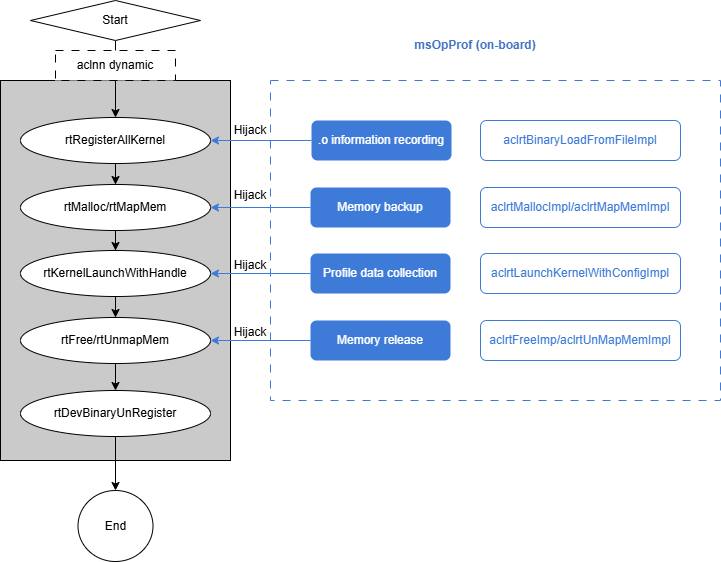

The diagram above was exported from draw.io. Its source (the exported page's mxGraphModel, read from the mxfile embedded in the PNG):
<mxGraphModel dx="2066" dy="1201" grid="1" gridSize="10" guides="1" tooltips="1" connect="1" arrows="1" fold="1" page="1" pageScale="1" pageWidth="827" pageHeight="1169" math="0" shadow="0">
  <root>
    <mxCell id="0" />
    <mxCell id="1" parent="0" />
    <mxCell id="AcknRSX24yRgIKwQZWCU-22" parent="1" style="rounded=0;whiteSpace=wrap;html=1;fillColor=light-dark(#cacaca, #ededed);" value="" vertex="1">
      <mxGeometry height="380" width="230" x="290" y="360" as="geometry" />
    </mxCell>
    <mxCell id="AcknRSX24yRgIKwQZWCU-21" parent="1" style="rounded=0;whiteSpace=wrap;html=1;dashed=1;dashPattern=8 8;strokeColor=#3E7BD8;" value="&amp;nbsp; &amp;nbsp; &amp;nbsp; &amp;nbsp; &amp;nbsp; &amp;nbsp; " vertex="1">
      <mxGeometry height="320" width="450" x="560" y="360" as="geometry" />
    </mxCell>
    <mxCell id="AcknRSX24yRgIKwQZWCU-30" edge="1" parent="1" source="AcknRSX24yRgIKwQZWCU-2" style="edgeStyle=orthogonalEdgeStyle;rounded=0;orthogonalLoop=1;jettySize=auto;html=1;entryX=0.5;entryY=0;entryDx=0;entryDy=0;" target="AcknRSX24yRgIKwQZWCU-5">
      <mxGeometry relative="1" as="geometry" />
    </mxCell>
    <mxCell id="AcknRSX24yRgIKwQZWCU-2" parent="1" style="rhombus;whiteSpace=wrap;html=1;" value="Start" vertex="1">
      <mxGeometry height="40" width="170" x="320" y="280" as="geometry" />
    </mxCell>
    <mxCell id="AcknRSX24yRgIKwQZWCU-3" parent="1" style="rounded=0;whiteSpace=wrap;html=1;dashed=1;dashPattern=8 8;" value="aclnn dynamic" vertex="1">
      <mxGeometry height="30" width="120" x="345" y="330" as="geometry" />
    </mxCell>
    <mxCell id="AcknRSX24yRgIKwQZWCU-32" edge="1" parent="1" source="AcknRSX24yRgIKwQZWCU-5" style="edgeStyle=orthogonalEdgeStyle;rounded=0;orthogonalLoop=1;jettySize=auto;html=1;entryX=0.5;entryY=0;entryDx=0;entryDy=0;" target="AcknRSX24yRgIKwQZWCU-6">
      <mxGeometry relative="1" as="geometry" />
    </mxCell>
    <mxCell id="AcknRSX24yRgIKwQZWCU-5" parent="1" style="ellipse;whiteSpace=wrap;html=1;" value="rtRegisterAllKernel" vertex="1">
      <mxGeometry height="46" width="190" x="310" y="397" as="geometry" />
    </mxCell>
    <mxCell id="AcknRSX24yRgIKwQZWCU-33" edge="1" parent="1" source="AcknRSX24yRgIKwQZWCU-6" style="edgeStyle=orthogonalEdgeStyle;rounded=0;orthogonalLoop=1;jettySize=auto;html=1;entryX=0.5;entryY=0;entryDx=0;entryDy=0;" target="AcknRSX24yRgIKwQZWCU-7">
      <mxGeometry relative="1" as="geometry" />
    </mxCell>
    <mxCell id="AcknRSX24yRgIKwQZWCU-6" parent="1" style="ellipse;whiteSpace=wrap;html=1;" value="rtMalloc/rtMapMem" vertex="1">
      <mxGeometry height="46" width="190" x="310" y="464" as="geometry" />
    </mxCell>
    <mxCell id="AcknRSX24yRgIKwQZWCU-34" edge="1" parent="1" source="AcknRSX24yRgIKwQZWCU-7" style="edgeStyle=orthogonalEdgeStyle;rounded=0;orthogonalLoop=1;jettySize=auto;html=1;entryX=0.5;entryY=0;entryDx=0;entryDy=0;" target="AcknRSX24yRgIKwQZWCU-8">
      <mxGeometry relative="1" as="geometry" />
    </mxCell>
    <mxCell id="AcknRSX24yRgIKwQZWCU-7" parent="1" style="ellipse;whiteSpace=wrap;html=1;" value="rtKernelLaunchWithHandle" vertex="1">
      <mxGeometry height="46" width="190" x="310" y="530" as="geometry" />
    </mxCell>
    <mxCell id="AcknRSX24yRgIKwQZWCU-35" edge="1" parent="1" source="AcknRSX24yRgIKwQZWCU-8" style="edgeStyle=orthogonalEdgeStyle;rounded=0;orthogonalLoop=1;jettySize=auto;html=1;entryX=0.5;entryY=0;entryDx=0;entryDy=0;" target="AcknRSX24yRgIKwQZWCU-9">
      <mxGeometry relative="1" as="geometry" />
    </mxCell>
    <mxCell id="AcknRSX24yRgIKwQZWCU-8" parent="1" style="ellipse;whiteSpace=wrap;html=1;" value="rtFree/rtUnmapMem" vertex="1">
      <mxGeometry height="46" width="190" x="310" y="597" as="geometry" />
    </mxCell>
    <mxCell id="AcknRSX24yRgIKwQZWCU-38" edge="1" parent="1" source="AcknRSX24yRgIKwQZWCU-9" style="edgeStyle=orthogonalEdgeStyle;rounded=0;orthogonalLoop=1;jettySize=auto;html=1;" target="AcknRSX24yRgIKwQZWCU-37" value="">
      <mxGeometry relative="1" as="geometry" />
    </mxCell>
    <mxCell id="AcknRSX24yRgIKwQZWCU-9" parent="1" style="ellipse;whiteSpace=wrap;html=1;" value="rtDevBinaryUnRegister" vertex="1">
      <mxGeometry height="46" width="190" x="310" y="670" as="geometry" />
    </mxCell>
    <mxCell id="AcknRSX24yRgIKwQZWCU-11" parent="1" style="text;html=1;whiteSpace=wrap;strokeColor=none;fillColor=none;align=center;verticalAlign=middle;rounded=0;fontColor=light-dark(#4472c4, #ededed);fontStyle=1" value="msOpProf (on-board)" vertex="1">
      <mxGeometry height="30" width="210" x="660" y="310" as="geometry" />
    </mxCell>
    <mxCell id="AcknRSX24yRgIKwQZWCU-12" parent="1" style="text;html=1;whiteSpace=wrap;strokeColor=none;fillColor=none;align=center;verticalAlign=middle;rounded=0;fontColor=light-dark(#4472c4, #ededed);fontStyle=1" value="&lt;font style=&quot;font-weight: normal; color: rgb(0, 0, 0);&quot;&gt;Hijack&lt;/font&gt;" vertex="1">
      <mxGeometry height="30" width="100" x="490" y="395" as="geometry" />
    </mxCell>
    <mxCell id="AcknRSX24yRgIKwQZWCU-23" edge="1" parent="1" source="AcknRSX24yRgIKwQZWCU-13" style="edgeStyle=orthogonalEdgeStyle;rounded=0;orthogonalLoop=1;jettySize=auto;html=1;entryX=1;entryY=0.5;entryDx=0;entryDy=0;strokeColor=#3E7BD8;" target="AcknRSX24yRgIKwQZWCU-5">
      <mxGeometry relative="1" as="geometry" />
    </mxCell>
    <mxCell id="AcknRSX24yRgIKwQZWCU-13" parent="1" style="rounded=1;whiteSpace=wrap;html=1;strokeColor=none;gradientColor=none;fillColor=#3E7BD8;fontColor=#FFFFFF;" value=".o information recording" vertex="1">
      <mxGeometry height="40" width="140" x="601" y="400" as="geometry" />
    </mxCell>
    <mxCell id="AcknRSX24yRgIKwQZWCU-24" edge="1" parent="1" source="AcknRSX24yRgIKwQZWCU-14" style="edgeStyle=orthogonalEdgeStyle;rounded=0;orthogonalLoop=1;jettySize=auto;html=1;entryX=1;entryY=0.5;entryDx=0;entryDy=0;strokeColor=#3E7BD8;align=center;verticalAlign=middle;fontFamily=Helvetica;fontSize=11;fontColor=default;labelBackgroundColor=default;endArrow=classic;" target="AcknRSX24yRgIKwQZWCU-6">
      <mxGeometry relative="1" as="geometry" />
    </mxCell>
    <mxCell id="AcknRSX24yRgIKwQZWCU-14" parent="1" style="rounded=1;whiteSpace=wrap;html=1;align=center;verticalAlign=middle;fontFamily=Helvetica;fontSize=12;fontColor=#FFFFFF;fillColor=#3E7BD8;gradientColor=none;strokeColor=none;" value="Memory backup" vertex="1">
      <mxGeometry height="40" width="140" x="600" y="467" as="geometry" />
    </mxCell>
    <mxCell id="AcknRSX24yRgIKwQZWCU-25" edge="1" parent="1" source="AcknRSX24yRgIKwQZWCU-15" style="edgeStyle=orthogonalEdgeStyle;rounded=0;orthogonalLoop=1;jettySize=auto;html=1;entryX=1;entryY=0.5;entryDx=0;entryDy=0;strokeColor=#3E7BD8;align=center;verticalAlign=middle;fontFamily=Helvetica;fontSize=11;fontColor=default;labelBackgroundColor=default;endArrow=classic;" target="AcknRSX24yRgIKwQZWCU-7">
      <mxGeometry relative="1" as="geometry" />
    </mxCell>
    <mxCell id="AcknRSX24yRgIKwQZWCU-15" parent="1" style="rounded=1;whiteSpace=wrap;html=1;align=center;verticalAlign=middle;fontFamily=Helvetica;fontSize=12;fontColor=#FFFFFF;fillColor=#3E7BD8;gradientColor=none;strokeColor=none;" value="Profile data collection" vertex="1">
      <mxGeometry height="40" width="140" x="600" y="533" as="geometry" />
    </mxCell>
    <mxCell id="AcknRSX24yRgIKwQZWCU-26" edge="1" parent="1" source="AcknRSX24yRgIKwQZWCU-16" style="edgeStyle=orthogonalEdgeStyle;rounded=0;orthogonalLoop=1;jettySize=auto;html=1;entryX=1;entryY=0.5;entryDx=0;entryDy=0;strokeColor=#3E7BD8;align=center;verticalAlign=middle;fontFamily=Helvetica;fontSize=11;fontColor=default;labelBackgroundColor=default;endArrow=classic;" target="AcknRSX24yRgIKwQZWCU-8">
      <mxGeometry relative="1" as="geometry" />
    </mxCell>
    <mxCell id="AcknRSX24yRgIKwQZWCU-16" parent="1" style="rounded=1;whiteSpace=wrap;html=1;align=center;verticalAlign=middle;fontFamily=Helvetica;fontSize=12;fontColor=#FFFFFF;fillColor=#3E7BD8;gradientColor=none;strokeColor=none;" value="Memory release" vertex="1">
      <mxGeometry height="40" width="140" x="600" y="600" as="geometry" />
    </mxCell>
    <mxCell id="AcknRSX24yRgIKwQZWCU-17" parent="1" style="rounded=1;whiteSpace=wrap;html=1;strokeColor=#3E7BD8;gradientColor=none;fillColor=none;fontColor=#3E7BD8;" value="aclrtBinaryLoadFromFileImpl" vertex="1">
      <mxGeometry height="40" width="200" x="770" y="400" as="geometry" />
    </mxCell>
    <mxCell id="AcknRSX24yRgIKwQZWCU-18" parent="1" style="rounded=1;whiteSpace=wrap;html=1;strokeColor=#3E7BD8;gradientColor=none;fillColor=none;fontColor=#3E7BD8;" value="aclrtMallocImpl/aclrtMapMemImpl" vertex="1">
      <mxGeometry height="40" width="200" x="770" y="467" as="geometry" />
    </mxCell>
    <mxCell id="AcknRSX24yRgIKwQZWCU-19" parent="1" style="rounded=1;whiteSpace=wrap;html=1;strokeColor=#3E7BD8;gradientColor=none;fillColor=none;fontColor=#3E7BD8;" value="aclrtLaunchKernelWithConfigImpl" vertex="1">
      <mxGeometry height="40" width="200" x="770" y="533" as="geometry" />
    </mxCell>
    <mxCell id="AcknRSX24yRgIKwQZWCU-20" parent="1" style="rounded=1;whiteSpace=wrap;html=1;strokeColor=#3E7BD8;gradientColor=none;fillColor=none;fontColor=#3E7BD8;" value="aclrtFreeImp/aclrtUnMapMemImpl" vertex="1">
      <mxGeometry height="40" width="200" x="770" y="600" as="geometry" />
    </mxCell>
    <mxCell id="AcknRSX24yRgIKwQZWCU-27" parent="1" style="text;html=1;whiteSpace=wrap;strokeColor=none;fillColor=none;align=center;verticalAlign=middle;rounded=0;fontColor=light-dark(#4472c4, #ededed);fontStyle=1" value="&lt;font style=&quot;font-weight: normal; color: rgb(0, 0, 0);&quot;&gt;Hijack&lt;/font&gt;" vertex="1">
      <mxGeometry height="30" width="100" x="490" y="460" as="geometry" />
    </mxCell>
    <mxCell id="AcknRSX24yRgIKwQZWCU-28" parent="1" style="text;html=1;whiteSpace=wrap;strokeColor=none;fillColor=none;align=center;verticalAlign=middle;rounded=0;fontColor=light-dark(#4472c4, #ededed);fontStyle=1" value="&lt;font style=&quot;font-weight: normal; color: rgb(0, 0, 0);&quot;&gt;Hijack&lt;/font&gt;" vertex="1">
      <mxGeometry height="30" width="100" x="490" y="530" as="geometry" />
    </mxCell>
    <mxCell id="AcknRSX24yRgIKwQZWCU-29" parent="1" style="text;html=1;whiteSpace=wrap;strokeColor=none;fillColor=none;align=center;verticalAlign=middle;rounded=0;fontColor=light-dark(#4472c4, #ededed);fontStyle=1" value="&lt;font style=&quot;font-weight: normal; color: rgb(0, 0, 0);&quot;&gt;Hijack&lt;/font&gt;" vertex="1">
      <mxGeometry height="30" width="100" x="490" y="597" as="geometry" />
    </mxCell>
    <mxCell id="AcknRSX24yRgIKwQZWCU-37" parent="1" style="ellipse;whiteSpace=wrap;html=1;" value="End" vertex="1">
      <mxGeometry height="71" width="75" x="367.5" y="770" as="geometry" />
    </mxCell>
  </root>
</mxGraphModel>